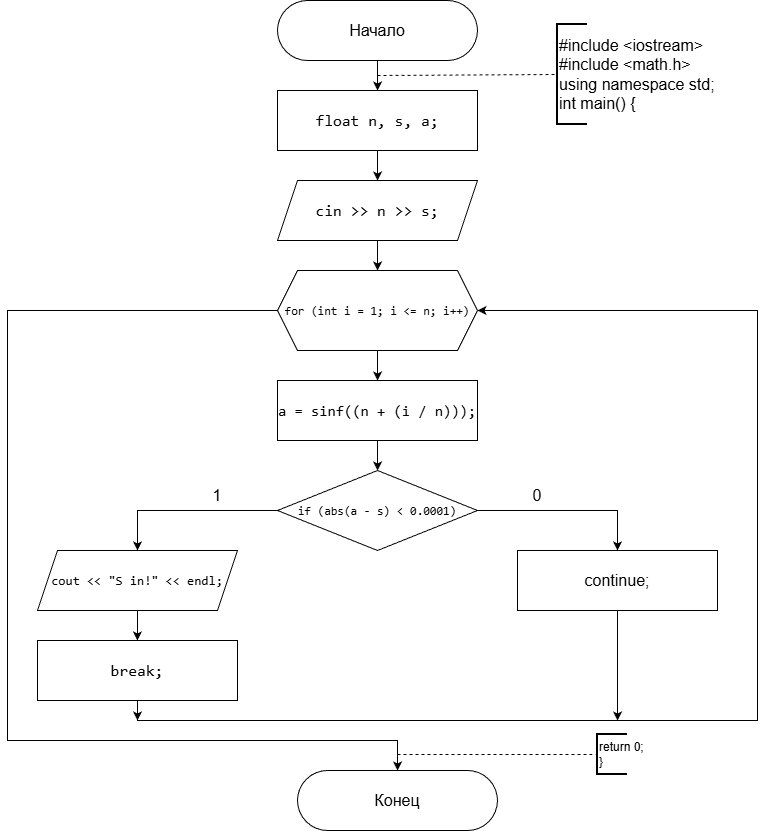

The diagram above was exported from draw.io. Its source (the exported page's mxGraphModel, read from the mxfile embedded in the PNG):
<mxGraphModel dx="767" dy="756" grid="1" gridSize="10" guides="1" tooltips="1" connect="1" arrows="1" fold="1" page="1" pageScale="1" pageWidth="827" pageHeight="1169" background="#ffffff" math="0" shadow="0">
  <root>
    <mxCell id="0" />
    <mxCell id="1" parent="0" />
    <mxCell id="hswSU-kpyhAxebxRG9-4-3" edge="1" parent="1" source="hswSU-kpyhAxebxRG9-4-1" style="edgeStyle=orthogonalEdgeStyle;rounded=0;orthogonalLoop=1;jettySize=auto;html=1;" target="hswSU-kpyhAxebxRG9-4-2" value="">
      <mxGeometry relative="1" as="geometry" />
    </mxCell>
    <mxCell id="hswSU-kpyhAxebxRG9-4-1" parent="1" style="rounded=1;whiteSpace=wrap;html=1;arcSize=50;fontSize=16;" value="Начало" vertex="1">
      <mxGeometry height="60" width="200" x="280" y="20" as="geometry" />
    </mxCell>
    <mxCell id="hswSU-kpyhAxebxRG9-4-5" edge="1" parent="1" source="hswSU-kpyhAxebxRG9-4-2" style="edgeStyle=orthogonalEdgeStyle;rounded=0;orthogonalLoop=1;jettySize=auto;html=1;" target="hswSU-kpyhAxebxRG9-4-4" value="">
      <mxGeometry relative="1" as="geometry" />
    </mxCell>
    <mxCell id="hswSU-kpyhAxebxRG9-4-2" parent="1" style="rounded=0;whiteSpace=wrap;html=1;fontSize=16;labelBackgroundColor=none;fontColor=default;" value="&lt;div style=&quot;font-family: Consolas, &amp;quot;Courier New&amp;quot;, monospace; line-height: 22px; white-space: pre;&quot;&gt;&lt;span style=&quot;&quot;&gt;float&lt;/span&gt; &lt;span style=&quot;&quot;&gt;n&lt;/span&gt;, &lt;span style=&quot;&quot;&gt;s&lt;/span&gt;, &lt;span style=&quot;&quot;&gt;a&lt;/span&gt;;&lt;/div&gt;" vertex="1">
      <mxGeometry height="60" width="200" x="280" y="110" as="geometry" />
    </mxCell>
    <mxCell id="hswSU-kpyhAxebxRG9-4-7" edge="1" parent="1" source="hswSU-kpyhAxebxRG9-4-4" style="edgeStyle=orthogonalEdgeStyle;rounded=0;orthogonalLoop=1;jettySize=auto;html=1;" target="hswSU-kpyhAxebxRG9-4-6" value="">
      <mxGeometry relative="1" as="geometry" />
    </mxCell>
    <mxCell id="hswSU-kpyhAxebxRG9-4-4" parent="1" style="shape=parallelogram;perimeter=parallelogramPerimeter;whiteSpace=wrap;html=1;fixedSize=1;fontSize=16;labelBackgroundColor=none;fontColor=default;" value="&lt;div style=&quot;font-family: Consolas, &amp;quot;Courier New&amp;quot;, monospace; line-height: 22px; white-space: pre;&quot;&gt;&lt;span style=&quot;&quot;&gt;cin&lt;/span&gt; &lt;span style=&quot;&quot;&gt;&amp;gt;&amp;gt;&lt;/span&gt; &lt;span style=&quot;&quot;&gt;n&lt;/span&gt; &lt;span style=&quot;&quot;&gt;&amp;gt;&amp;gt;&lt;/span&gt; &lt;span style=&quot;&quot;&gt;s&lt;/span&gt;;&lt;/div&gt;" vertex="1">
      <mxGeometry height="60" width="200" x="280" y="200" as="geometry" />
    </mxCell>
    <mxCell id="hswSU-kpyhAxebxRG9-4-9" edge="1" parent="1" source="hswSU-kpyhAxebxRG9-4-6" style="edgeStyle=orthogonalEdgeStyle;rounded=0;orthogonalLoop=1;jettySize=auto;html=1;" target="hswSU-kpyhAxebxRG9-4-8" value="">
      <mxGeometry relative="1" as="geometry" />
    </mxCell>
    <mxCell id="hswSU-kpyhAxebxRG9-4-24" edge="1" parent="1" source="hswSU-kpyhAxebxRG9-4-6" style="edgeStyle=orthogonalEdgeStyle;rounded=0;orthogonalLoop=1;jettySize=auto;html=1;exitX=0;exitY=0.5;exitDx=0;exitDy=0;" target="hswSU-kpyhAxebxRG9-4-20">
      <mxGeometry relative="1" as="geometry">
        <Array as="points">
          <mxPoint x="10" y="330" />
          <mxPoint x="10" y="760" />
          <mxPoint x="400" y="760" />
        </Array>
      </mxGeometry>
    </mxCell>
    <mxCell id="hswSU-kpyhAxebxRG9-4-6" parent="1" style="shape=hexagon;perimeter=hexagonPerimeter2;whiteSpace=wrap;html=1;fixedSize=1;fontSize=12;labelBackgroundColor=none;fontColor=default;" value="&lt;div style=&quot;font-family: Consolas, &amp;quot;Courier New&amp;quot;, monospace; line-height: 22px; white-space: pre;&quot;&gt;&lt;span style=&quot;&quot;&gt;for&lt;/span&gt; (&lt;span style=&quot;&quot;&gt;int&lt;/span&gt; &lt;span style=&quot;&quot;&gt;i&lt;/span&gt; &lt;span style=&quot;&quot;&gt;=&lt;/span&gt; &lt;span style=&quot;&quot;&gt;1&lt;/span&gt;; &lt;span style=&quot;&quot;&gt;i&lt;/span&gt; &lt;span style=&quot;&quot;&gt;&amp;lt;=&lt;/span&gt; &lt;span style=&quot;&quot;&gt;n&lt;/span&gt;; &lt;span style=&quot;&quot;&gt;i&lt;/span&gt;&lt;span style=&quot;&quot;&gt;++&lt;/span&gt;)&lt;/div&gt;" vertex="1">
      <mxGeometry height="80" width="200" x="280" y="290" as="geometry" />
    </mxCell>
    <mxCell id="hswSU-kpyhAxebxRG9-4-11" edge="1" parent="1" source="hswSU-kpyhAxebxRG9-4-8" style="edgeStyle=orthogonalEdgeStyle;rounded=0;orthogonalLoop=1;jettySize=auto;html=1;" target="hswSU-kpyhAxebxRG9-4-10" value="">
      <mxGeometry relative="1" as="geometry" />
    </mxCell>
    <mxCell id="hswSU-kpyhAxebxRG9-4-8" parent="1" style="rounded=0;whiteSpace=wrap;html=1;fontSize=15;labelBackgroundColor=none;fontColor=default;" value="&lt;div style=&quot;font-family: Consolas, &amp;quot;Courier New&amp;quot;, monospace; line-height: 22px; white-space: pre;&quot;&gt;&lt;span style=&quot;&quot;&gt;a&lt;/span&gt; &lt;span style=&quot;&quot;&gt;=&lt;/span&gt; &lt;span style=&quot;&quot;&gt;sinf&lt;/span&gt;((&lt;span style=&quot;&quot;&gt;n&lt;/span&gt; &lt;span style=&quot;&quot;&gt;+&lt;/span&gt; (&lt;span style=&quot;&quot;&gt;i&lt;/span&gt; &lt;span style=&quot;&quot;&gt;/&lt;/span&gt; &lt;span style=&quot;&quot;&gt;n&lt;/span&gt;)));&lt;/div&gt;" vertex="1">
      <mxGeometry height="60" width="200" x="280" y="400" as="geometry" />
    </mxCell>
    <mxCell id="hswSU-kpyhAxebxRG9-4-13" edge="1" parent="1" source="hswSU-kpyhAxebxRG9-4-10" style="edgeStyle=orthogonalEdgeStyle;rounded=0;orthogonalLoop=1;jettySize=auto;html=1;exitX=0;exitY=0.5;exitDx=0;exitDy=0;entryX=0.5;entryY=0;entryDx=0;entryDy=0;" target="hswSU-kpyhAxebxRG9-4-12">
      <mxGeometry relative="1" as="geometry" />
    </mxCell>
    <mxCell id="hswSU-kpyhAxebxRG9-4-18" edge="1" parent="1" source="hswSU-kpyhAxebxRG9-4-10" style="edgeStyle=orthogonalEdgeStyle;rounded=0;orthogonalLoop=1;jettySize=auto;html=1;exitX=1;exitY=0.5;exitDx=0;exitDy=0;entryX=0.5;entryY=0;entryDx=0;entryDy=0;" target="hswSU-kpyhAxebxRG9-4-17">
      <mxGeometry relative="1" as="geometry" />
    </mxCell>
    <mxCell id="hswSU-kpyhAxebxRG9-4-10" parent="1" style="rhombus;whiteSpace=wrap;html=1;fontSize=12;labelBackgroundColor=none;fontColor=default;" value="&lt;div style=&quot;font-family: Consolas, &amp;quot;Courier New&amp;quot;, monospace; line-height: 22px; white-space: pre;&quot;&gt;&lt;span&gt;if&lt;/span&gt; (&lt;span&gt;abs&lt;/span&gt;(&lt;span&gt;a&lt;/span&gt; &lt;span&gt;-&lt;/span&gt; &lt;span&gt;s&lt;/span&gt;) &lt;span&gt;&amp;lt;&lt;/span&gt; &lt;span&gt;0.0001&lt;/span&gt;)&lt;/div&gt;" vertex="1">
      <mxGeometry height="80" width="200" x="280" y="490" as="geometry" />
    </mxCell>
    <mxCell id="hswSU-kpyhAxebxRG9-4-15" edge="1" parent="1" source="hswSU-kpyhAxebxRG9-4-12" style="edgeStyle=orthogonalEdgeStyle;rounded=0;orthogonalLoop=1;jettySize=auto;html=1;" target="hswSU-kpyhAxebxRG9-4-14" value="">
      <mxGeometry relative="1" as="geometry" />
    </mxCell>
    <mxCell id="hswSU-kpyhAxebxRG9-4-12" parent="1" style="shape=parallelogram;perimeter=parallelogramPerimeter;whiteSpace=wrap;html=1;fixedSize=1;fontSize=13;labelBackgroundColor=none;fontColor=default;" value="&lt;div style=&quot;font-family: Consolas, &amp;quot;Courier New&amp;quot;, monospace; line-height: 22px; white-space: pre;&quot;&gt;&lt;span style=&quot;&quot;&gt;cout&lt;/span&gt; &lt;span style=&quot;&quot;&gt;&amp;lt;&amp;lt;&lt;/span&gt; &lt;span style=&quot;&quot;&gt;&quot;S in!&quot;&lt;/span&gt; &lt;span style=&quot;&quot;&gt;&amp;lt;&amp;lt;&lt;/span&gt; &lt;span style=&quot;&quot;&gt;endl&lt;/span&gt;;&lt;/div&gt;" vertex="1">
      <mxGeometry height="60" width="200" x="40" y="570" as="geometry" />
    </mxCell>
    <mxCell id="hswSU-kpyhAxebxRG9-4-21" edge="1" parent="1" source="hswSU-kpyhAxebxRG9-4-14" style="edgeStyle=orthogonalEdgeStyle;rounded=0;orthogonalLoop=1;jettySize=auto;html=1;exitX=0.5;exitY=1;exitDx=0;exitDy=0;entryX=1;entryY=0.5;entryDx=0;entryDy=0;" target="hswSU-kpyhAxebxRG9-4-6">
      <mxGeometry relative="1" as="geometry">
        <Array as="points">
          <mxPoint x="140" y="740" />
          <mxPoint x="760" y="740" />
          <mxPoint x="760" y="330" />
        </Array>
      </mxGeometry>
    </mxCell>
    <mxCell id="hswSU-kpyhAxebxRG9-4-14" parent="1" style="rounded=0;whiteSpace=wrap;html=1;fontSize=16;labelBackgroundColor=none;fontColor=default;" value="&lt;div style=&quot;font-family: Consolas, &amp;quot;Courier New&amp;quot;, monospace; line-height: 22px; white-space: pre;&quot;&gt;&lt;span style=&quot;&quot;&gt;break&lt;/span&gt;;&lt;/div&gt;" vertex="1">
      <mxGeometry height="60" width="200" x="40" y="660" as="geometry" />
    </mxCell>
    <mxCell id="hswSU-kpyhAxebxRG9-4-16" parent="1" style="text;html=1;whiteSpace=wrap;strokeColor=none;fillColor=none;align=center;verticalAlign=middle;rounded=0;fontSize=16;" value="1" vertex="1">
      <mxGeometry height="30" width="60" x="190" y="500" as="geometry" />
    </mxCell>
    <mxCell id="hswSU-kpyhAxebxRG9-4-22" edge="1" parent="1" source="hswSU-kpyhAxebxRG9-4-17" style="edgeStyle=orthogonalEdgeStyle;rounded=0;orthogonalLoop=1;jettySize=auto;html=1;exitX=0.5;exitY=1;exitDx=0;exitDy=0;">
      <mxGeometry relative="1" as="geometry">
        <mxPoint x="620.0588235294117" y="740" as="targetPoint" />
      </mxGeometry>
    </mxCell>
    <mxCell id="hswSU-kpyhAxebxRG9-4-17" parent="1" style="rounded=0;whiteSpace=wrap;html=1;fontSize=16;" value="continue;" vertex="1">
      <mxGeometry height="60" width="200" x="520" y="570" as="geometry" />
    </mxCell>
    <mxCell id="hswSU-kpyhAxebxRG9-4-19" parent="1" style="text;html=1;whiteSpace=wrap;strokeColor=none;fillColor=none;align=center;verticalAlign=middle;rounded=0;fontSize=16;" value="0" vertex="1">
      <mxGeometry height="30" width="60" x="510" y="500" as="geometry" />
    </mxCell>
    <mxCell id="hswSU-kpyhAxebxRG9-4-20" parent="1" style="rounded=1;whiteSpace=wrap;html=1;arcSize=50;fontSize=16;" value="Конец" vertex="1">
      <mxGeometry height="60" width="200" x="300" y="790" as="geometry" />
    </mxCell>
    <mxCell id="hswSU-kpyhAxebxRG9-4-23" edge="1" parent="1" source="hswSU-kpyhAxebxRG9-4-14" style="endArrow=classic;html=1;rounded=0;exitX=0.5;exitY=1;exitDx=0;exitDy=0;" value="">
      <mxGeometry height="50" relative="1" width="50" as="geometry">
        <mxPoint x="400" y="730" as="sourcePoint" />
        <mxPoint x="140" y="740" as="targetPoint" />
      </mxGeometry>
    </mxCell>
    <mxCell id="hswSU-kpyhAxebxRG9-4-25" edge="1" parent="1" style="endArrow=none;dashed=1;html=1;rounded=0;entryX=0;entryY=0.5;entryDx=0;entryDy=0;entryPerimeter=0;" target="hswSU-kpyhAxebxRG9-4-26" value="">
      <mxGeometry height="50" relative="1" width="50" as="geometry">
        <mxPoint x="380" y="95" as="sourcePoint" />
        <mxPoint x="560" y="95" as="targetPoint" />
      </mxGeometry>
    </mxCell>
    <mxCell id="hswSU-kpyhAxebxRG9-4-26" parent="1" style="strokeWidth=2;html=1;shape=mxgraph.flowchart.annotation_1;align=left;pointerEvents=1;fontSize=16;" value="#include &amp;lt;iostream&amp;gt;&lt;div&gt;#include &amp;lt;math.h&amp;gt;&lt;/div&gt;&lt;div&gt;using namespace std;&lt;/div&gt;&lt;div&gt;int main() {&lt;/div&gt;" vertex="1">
      <mxGeometry height="100" width="30" x="560" y="44" as="geometry" />
    </mxCell>
    <mxCell id="hswSU-kpyhAxebxRG9-4-27" edge="1" parent="1" style="endArrow=none;dashed=1;html=1;rounded=0;entryX=0;entryY=0.5;entryDx=0;entryDy=0;entryPerimeter=0;" target="hswSU-kpyhAxebxRG9-4-28" value="">
      <mxGeometry height="50" relative="1" width="50" as="geometry">
        <mxPoint x="400" y="774" as="sourcePoint" />
        <mxPoint x="600" y="781" as="targetPoint" />
      </mxGeometry>
    </mxCell>
    <mxCell id="hswSU-kpyhAxebxRG9-4-28" parent="1" style="strokeWidth=2;html=1;shape=mxgraph.flowchart.annotation_1;align=left;pointerEvents=1;" value="return 0;&lt;div&gt;}&lt;/div&gt;" vertex="1">
      <mxGeometry height="40" width="30" x="600" y="754" as="geometry" />
    </mxCell>
  </root>
</mxGraphModel>